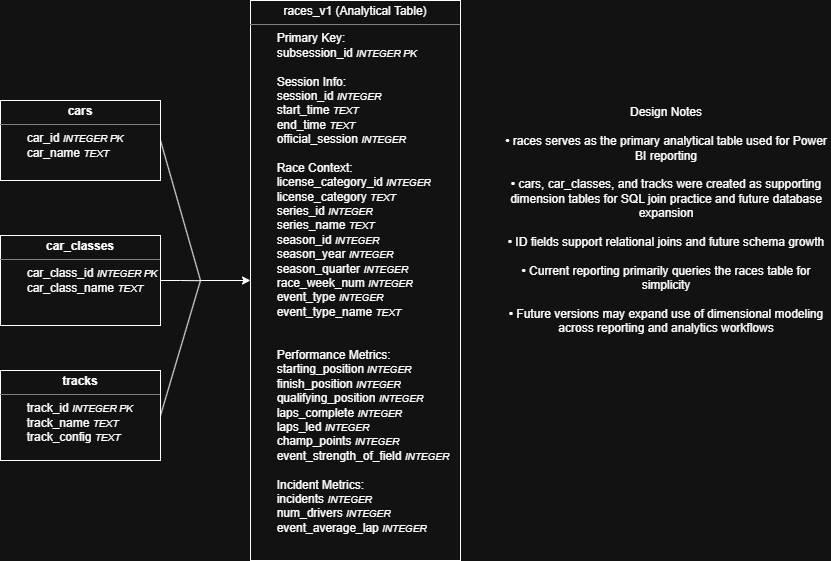

The diagram above was exported from draw.io. Its source (the exported page's mxGraphModel, read from the mxfile embedded in the PNG):
<mxGraphModel dx="959" dy="898" grid="1" gridSize="10" guides="1" tooltips="1" connect="1" arrows="1" fold="1" page="1" pageScale="1" pageWidth="850" pageHeight="1100" math="0" shadow="0">
  <root>
    <mxCell id="0" />
    <mxCell id="1" parent="0" />
    <mxCell id="O0qA517baRNqS_6Nc9S2-6" parent="1" style="verticalAlign=top;align=left;overflow=fill;html=1;whiteSpace=wrap;" value="&lt;p style=&quot;margin:0px;margin-top:4px;text-align:center;&quot;&gt;races_v1 (Analytical Table)&lt;/p&gt;&lt;hr size=&quot;1&quot; style=&quot;border-style:solid;&quot;&gt;&lt;div style=&quot;height:2px;&quot;&gt;&lt;span style=&quot;white-space: pre;&quot;&gt;&#09;&lt;/span&gt;Primary Key:&lt;br&gt;&lt;span style=&quot;white-space: pre;&quot;&gt;&#09;&lt;/span&gt;subsession_id &lt;font style=&quot;font-size: 10px;&quot;&gt;&lt;i&gt;INTEGER PK&lt;br&gt;&lt;/i&gt;&lt;/font&gt;&lt;br&gt;&lt;span style=&quot;white-space: pre;&quot;&gt;&#09;&lt;/span&gt;Session Info:&lt;br&gt;&lt;span style=&quot;white-space: pre;&quot;&gt;&#09;&lt;/span&gt;session_id &lt;font style=&quot;font-size: 10px;&quot;&gt;&lt;i&gt;INTEGER&lt;/i&gt;&lt;/font&gt;&lt;br&gt;&lt;span style=&quot;white-space: pre;&quot;&gt;&#09;&lt;/span&gt;start_time &lt;font style=&quot;font-size: 10px;&quot;&gt;&lt;i&gt;TEXT&lt;/i&gt;&lt;/font&gt;&lt;br&gt;&lt;span style=&quot;white-space: pre;&quot;&gt;&#09;&lt;/span&gt;end_time &lt;font style=&quot;font-size: 10px;&quot;&gt;&lt;i&gt;TEXT&lt;br&gt;&lt;/i&gt;&lt;/font&gt;&amp;nbsp;&lt;span style=&quot;white-space: pre;&quot;&gt;&#09;&lt;/span&gt;official_session &lt;font style=&quot;font-size: 10px;&quot;&gt;&lt;i&gt;INTEGER&lt;/i&gt;&lt;/font&gt;&lt;br&gt;&lt;br&gt;&lt;span style=&quot;white-space: pre;&quot;&gt;&#09;&lt;/span&gt;Race Context:&lt;br&gt;&amp;nbsp;&lt;span style=&quot;white-space: pre;&quot;&gt;&#09;&lt;/span&gt;license_category_id &lt;font style=&quot;font-size: 10px;&quot;&gt;&lt;i&gt;INTEGER&lt;/i&gt;&lt;/font&gt;&lt;br&gt;&amp;nbsp;&lt;span style=&quot;white-space: pre;&quot;&gt;&#09;&lt;/span&gt;license_category &lt;font style=&quot;font-size: 10px;&quot;&gt;&lt;i&gt;TEXT&lt;/i&gt;&lt;/font&gt;&lt;br&gt;&amp;nbsp;&lt;span style=&quot;white-space: pre;&quot;&gt;&#09;&lt;/span&gt;series_id &lt;font style=&quot;font-size: 10px;&quot;&gt;&lt;i&gt;INTEGER&lt;/i&gt;&lt;/font&gt;&lt;br&gt;&amp;nbsp;&lt;span style=&quot;white-space: pre;&quot;&gt;&#09;&lt;/span&gt;series_name &lt;font style=&quot;font-size: 10px;&quot;&gt;&lt;i&gt;TEXT&lt;/i&gt;&lt;/font&gt;&lt;br&gt;&amp;nbsp;&lt;span style=&quot;white-space: pre;&quot;&gt;&#09;&lt;/span&gt;season_id &lt;font style=&quot;font-size: 10px;&quot;&gt;&lt;i&gt;INTEGER&lt;/i&gt;&lt;/font&gt;&lt;br&gt;&amp;nbsp;&lt;span style=&quot;white-space: pre;&quot;&gt;&#09;&lt;/span&gt;season_year &lt;font style=&quot;font-size: 10px;&quot;&gt;&lt;i&gt;INTEGER&lt;/i&gt;&lt;/font&gt;&lt;br&gt;&amp;nbsp;&lt;span style=&quot;white-space: pre;&quot;&gt;&#09;&lt;/span&gt;season_quarter &lt;font style=&quot;font-size: 10px;&quot;&gt;&lt;i&gt;INTEGER&lt;br&gt;&lt;/i&gt;&lt;/font&gt;&amp;nbsp;&lt;span style=&quot;white-space: pre;&quot;&gt;&#09;&lt;/span&gt;race_week_num &lt;font style=&quot;font-size: 10px;&quot;&gt;&lt;i&gt;INTEGER&lt;/i&gt;&lt;/font&gt;&lt;br&gt;&amp;nbsp;&lt;span style=&quot;white-space: pre;&quot;&gt;&#09;&lt;/span&gt;event_type &lt;font style=&quot;font-size: 10px;&quot;&gt;&lt;i&gt;INTEGER&lt;/i&gt;&lt;/font&gt;&lt;br&gt;&amp;nbsp;&lt;span style=&quot;white-space: pre;&quot;&gt;&#09;&lt;/span&gt;event_type_name &lt;font style=&quot;font-size: 10px;&quot;&gt;&lt;i&gt;TEXT&lt;/i&gt;&lt;/font&gt;&lt;br&gt;&lt;br&gt;&lt;br&gt;&lt;span style=&quot;white-space: pre;&quot;&gt;&#09;&lt;/span&gt;Performance Metrics:&lt;br&gt;&lt;span style=&quot;white-space: pre;&quot;&gt;&#09;&lt;/span&gt;starting_position&lt;i&gt;&lt;font style=&quot;font-size: 10px;&quot;&gt; INTEGER&lt;/font&gt;&lt;/i&gt;&lt;br&gt;&lt;span style=&quot;white-space: pre;&quot;&gt;&#09;&lt;/span&gt;finish_position &lt;i&gt;&lt;font style=&quot;font-size: 10px;&quot;&gt;INTEGER&lt;/font&gt;&lt;/i&gt;&lt;br&gt;&lt;span style=&quot;white-space: pre;&quot;&gt;&#09;&lt;/span&gt;qualifying_position &lt;font style=&quot;font-size: 10px;&quot;&gt;&lt;i&gt;INTEGER&lt;/i&gt;&lt;/font&gt;&lt;br&gt;&lt;span style=&quot;white-space: pre;&quot;&gt;&#09;&lt;/span&gt;laps_complete &lt;font style=&quot;font-size: 10px;&quot;&gt;&lt;i&gt;INTEGER&lt;/i&gt;&lt;/font&gt;&lt;br&gt;&lt;span style=&quot;white-space: pre;&quot;&gt;&#09;&lt;/span&gt;laps_led &lt;font style=&quot;font-size: 10px;&quot;&gt;&lt;i&gt;INTEGER&lt;/i&gt;&lt;/font&gt;&lt;br&gt;&lt;span style=&quot;white-space: pre;&quot;&gt;&#09;&lt;/span&gt;champ_points &lt;font style=&quot;font-size: 10px;&quot;&gt;&lt;i&gt;INTEGER&lt;/i&gt;&lt;/font&gt;&lt;br&gt;&lt;span style=&quot;white-space: pre;&quot;&gt;&#09;&lt;/span&gt;event_strength_of_field &lt;font style=&quot;font-size: 10px;&quot;&gt;&lt;i&gt;INTEGER&lt;/i&gt;&lt;/font&gt;&lt;br&gt;&lt;br&gt;&lt;span style=&quot;white-space: pre;&quot;&gt;&#09;&lt;/span&gt;Incident Metrics:&lt;br&gt;&amp;nbsp;&lt;span style=&quot;white-space: pre;&quot;&gt;&#09;&lt;/span&gt;incidents &lt;font style=&quot;font-size: 10px;&quot;&gt;&lt;i&gt;INTEGER&lt;/i&gt;&lt;/font&gt;&lt;br&gt;&amp;nbsp;&lt;span style=&quot;white-space: pre;&quot;&gt;&#09;&lt;/span&gt;num_drivers &lt;i&gt;&lt;font style=&quot;font-size: 10px;&quot;&gt;INTEGER&lt;/font&gt;&lt;/i&gt;&lt;br&gt;&lt;span style=&quot;white-space: pre;&quot;&gt;&#09;&lt;/span&gt;event_average_lap &lt;font style=&quot;font-size: 10px;&quot;&gt;&lt;i&gt;INTEGER&lt;/i&gt;&lt;/font&gt;&lt;/div&gt;" vertex="1">
      <mxGeometry height="560" width="210" x="290" as="geometry" />
    </mxCell>
    <mxCell id="O0qA517baRNqS_6Nc9S2-7" parent="1" style="text;html=1;whiteSpace=wrap;strokeColor=none;fillColor=none;align=left;verticalAlign=middle;rounded=0;" value="&lt;div style=&quot;text-align: center;&quot;&gt;&lt;div&gt;Design Notes&lt;/div&gt;&lt;div&gt;&lt;br&gt;&lt;/div&gt;&lt;div&gt;• races serves as the primary analytical table used for Power BI reporting&lt;/div&gt;&lt;div&gt;&lt;br&gt;&lt;/div&gt;&lt;div&gt;• cars, car_classes, and tracks were created as supporting dimension tables for SQL join practice and future database expansion&lt;/div&gt;&lt;div&gt;&lt;br&gt;&lt;/div&gt;&lt;div&gt;• ID fields support relational joins and future schema growth&lt;/div&gt;&lt;div&gt;&lt;br&gt;&lt;/div&gt;&lt;div&gt;• Current reporting primarily queries the races table for simplicity&lt;/div&gt;&lt;div&gt;&lt;br&gt;&lt;/div&gt;&lt;div&gt;• Future versions may expand use of dimensional modeling across reporting and analytics workflows&lt;/div&gt;&lt;/div&gt;" vertex="1">
      <mxGeometry height="300" width="330" x="540" y="70" as="geometry" />
    </mxCell>
    <mxCell id="_jKvM7z_XJRRE3gUsU4s-5" edge="1" parent="1" source="_jKvM7z_XJRRE3gUsU4s-1" style="rounded=0;orthogonalLoop=1;jettySize=auto;html=1;exitX=1;exitY=0.5;exitDx=0;exitDy=0;endArrow=none;endFill=0;">
      <mxGeometry relative="1" as="geometry">
        <mxPoint x="240" y="280" as="targetPoint" />
      </mxGeometry>
    </mxCell>
    <mxCell id="_jKvM7z_XJRRE3gUsU4s-1" parent="1" style="verticalAlign=top;align=left;overflow=fill;html=1;whiteSpace=wrap;" value="&lt;p style=&quot;margin:0px;margin-top:4px;text-align:center;&quot;&gt;&lt;b&gt;cars&lt;/b&gt;&lt;/p&gt;&lt;hr size=&quot;1&quot; style=&quot;border-style:solid;&quot;&gt;&lt;div style=&quot;height:2px;&quot;&gt;&lt;span style=&quot;white-space: pre;&quot;&gt;&#09;&lt;/span&gt;car_id &lt;font style=&quot;font-size: 10px;&quot;&gt;&lt;i&gt;INTEGER PK&lt;/i&gt;&lt;/font&gt;&lt;br&gt;&lt;span style=&quot;white-space: pre;&quot;&gt;&#09;&lt;/span&gt;car_name &lt;font style=&quot;font-size: 10px;&quot;&gt;&lt;i&gt;TEXT&lt;/i&gt;&lt;/font&gt;&lt;br&gt;&lt;br&gt;&lt;/div&gt;" vertex="1">
      <mxGeometry height="80" width="160" x="40" y="100" as="geometry" />
    </mxCell>
    <mxCell id="_jKvM7z_XJRRE3gUsU4s-9" edge="1" parent="1" source="_jKvM7z_XJRRE3gUsU4s-3" style="edgeStyle=orthogonalEdgeStyle;rounded=0;orthogonalLoop=1;jettySize=auto;html=1;exitX=1;exitY=0.5;exitDx=0;exitDy=0;endArrow=none;endFill=0;">
      <mxGeometry relative="1" as="geometry">
        <mxPoint x="240" y="280.2068965517242" as="targetPoint" />
      </mxGeometry>
    </mxCell>
    <mxCell id="_jKvM7z_XJRRE3gUsU4s-3" parent="1" style="verticalAlign=top;align=left;overflow=fill;html=1;whiteSpace=wrap;" value="&lt;p style=&quot;margin:0px;margin-top:4px;text-align:center;&quot;&gt;&lt;b&gt;car_classes&lt;/b&gt;&lt;/p&gt;&lt;hr size=&quot;1&quot; style=&quot;border-style:solid;&quot;&gt;&lt;div style=&quot;height:2px;&quot;&gt;&lt;span style=&quot;white-space: pre;&quot;&gt;&#09;&lt;/span&gt;car_class_id &lt;font style=&quot;font-size: 10px;&quot;&gt;&lt;i&gt;INTEGER PK&lt;/i&gt;&lt;/font&gt;&lt;br&gt;&lt;span style=&quot;white-space: pre;&quot;&gt;&#09;&lt;/span&gt;car_class_name &lt;font style=&quot;font-size: 10px;&quot;&gt;&lt;i&gt;TEXT&lt;/i&gt;&lt;/font&gt;&lt;/div&gt;" vertex="1">
      <mxGeometry height="90" width="160" x="40" y="235" as="geometry" />
    </mxCell>
    <mxCell id="_jKvM7z_XJRRE3gUsU4s-7" edge="1" parent="1" source="_jKvM7z_XJRRE3gUsU4s-4" style="rounded=0;orthogonalLoop=1;jettySize=auto;html=1;exitX=1;exitY=0.5;exitDx=0;exitDy=0;endArrow=none;endFill=0;">
      <mxGeometry relative="1" as="geometry">
        <mxPoint x="240" y="280" as="targetPoint" />
      </mxGeometry>
    </mxCell>
    <mxCell id="_jKvM7z_XJRRE3gUsU4s-4" parent="1" style="verticalAlign=top;align=left;overflow=fill;html=1;whiteSpace=wrap;" value="&lt;p style=&quot;margin:0px;margin-top:4px;text-align:center;&quot;&gt;&lt;b&gt;tracks&lt;/b&gt;&lt;/p&gt;&lt;hr size=&quot;1&quot; style=&quot;border-style:solid;&quot;&gt;&lt;div style=&quot;height:2px;&quot;&gt;&lt;span style=&quot;white-space: pre;&quot;&gt;&#09;&lt;/span&gt;track_id &lt;font style=&quot;font-size: 10px;&quot;&gt;&lt;i&gt;INTEGER PK&lt;/i&gt;&lt;/font&gt;&lt;br&gt;&lt;span style=&quot;white-space: pre;&quot;&gt;&#09;&lt;/span&gt;track_name &lt;font style=&quot;font-size: 10px;&quot;&gt;&lt;i&gt;TEXT&lt;/i&gt;&lt;/font&gt;&lt;br&gt;&lt;span style=&quot;white-space: pre;&quot;&gt;&#09;&lt;/span&gt;track_config &lt;font style=&quot;font-size: 10px;&quot;&gt;&lt;i&gt;TEXT&lt;/i&gt;&lt;/font&gt;&lt;/div&gt;" vertex="1">
      <mxGeometry height="90" width="160" x="40" y="370" as="geometry" />
    </mxCell>
    <mxCell id="_jKvM7z_XJRRE3gUsU4s-8" edge="1" parent="1" style="endArrow=classic;html=1;rounded=0;entryX=0;entryY=0.5;entryDx=0;entryDy=0;" target="O0qA517baRNqS_6Nc9S2-6" value="">
      <mxGeometry height="50" relative="1" width="50" as="geometry">
        <mxPoint x="240" y="280" as="sourcePoint" />
        <mxPoint x="310" y="230" as="targetPoint" />
      </mxGeometry>
    </mxCell>
  </root>
</mxGraphModel>